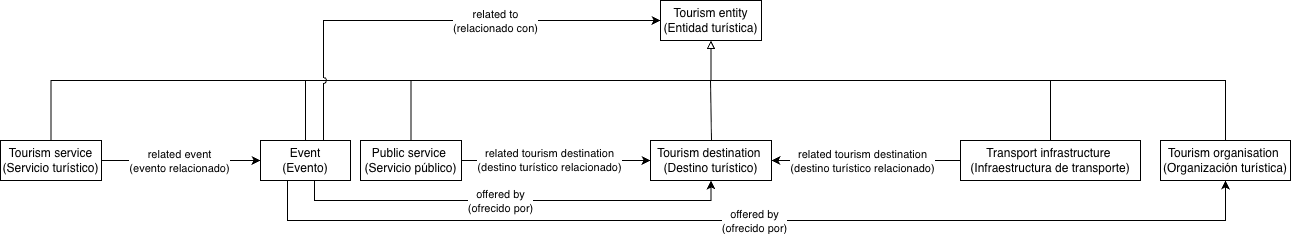

The diagram above was exported from draw.io. Its source (the exported page's mxGraphModel, read from the mxfile embedded in the PNG):
<mxGraphModel dx="869" dy="593" grid="1" gridSize="10" guides="1" tooltips="1" connect="1" arrows="1" fold="1" page="1" pageScale="1" pageWidth="1169" pageHeight="827" math="0" shadow="0">
  <root>
    <mxCell id="7jw0QeUOmdHhHlZSSN_B-0" />
    <mxCell id="7jw0QeUOmdHhHlZSSN_B-1" parent="7jw0QeUOmdHhHlZSSN_B-0" />
    <mxCell id="7jw0QeUOmdHhHlZSSN_B-2" parent="7jw0QeUOmdHhHlZSSN_B-1" style="rounded=0;whiteSpace=wrap;html=1;snapToPoint=1;points=[[0.1,0],[0.2,0],[0.3,0],[0.4,0],[0.5,0],[0.6,0],[0.7,0],[0.8,0],[0.9,0],[0,0.1],[0,0.3],[0,0.5],[0,0.7],[0,0.9],[0.1,1],[0.2,1],[0.3,1],[0.4,1],[0.5,1],[0.6,1],[0.7,1],[0.8,1],[0.9,1],[1,0.1],[1,0.3],[1,0.5],[1,0.7],[1,0.9]];" value="Event&lt;br&gt;(Evento)" vertex="1">
      <mxGeometry height="40" width="90" x="340" y="330" as="geometry" />
    </mxCell>
    <mxCell id="7jw0QeUOmdHhHlZSSN_B-3" parent="7jw0QeUOmdHhHlZSSN_B-1" style="rounded=0;whiteSpace=wrap;html=1;snapToPoint=1;points=[[0.1,0],[0.2,0],[0.3,0],[0.4,0],[0.5,0],[0.6,0],[0.7,0],[0.8,0],[0.9,0],[0,0.1],[0,0.3],[0,0.5],[0,0.7],[0,0.9],[0.1,1],[0.2,1],[0.3,1],[0.4,1],[0.5,1],[0.6,1],[0.7,1],[0.8,1],[0.9,1],[1,0.1],[1,0.3],[1,0.5],[1,0.7],[1,0.9]];" value="Public service&amp;nbsp;&lt;br&gt;(Servicio público)" vertex="1">
      <mxGeometry height="40" width="101" x="440" y="330" as="geometry" />
    </mxCell>
    <mxCell id="7jw0QeUOmdHhHlZSSN_B-4" parent="7jw0QeUOmdHhHlZSSN_B-1" style="rounded=0;whiteSpace=wrap;html=1;snapToPoint=1;points=[[0.1,0],[0.2,0],[0.3,0],[0.4,0],[0.5,0],[0.6,0],[0.7,0],[0.8,0],[0.9,0],[0,0.1],[0,0.3],[0,0.5],[0,0.7],[0,0.9],[0.1,1],[0.2,1],[0.3,1],[0.4,1],[0.5,1],[0.6,1],[0.7,1],[0.8,1],[0.9,1],[1,0.1],[1,0.3],[1,0.5],[1,0.7],[1,0.9]];" value="Tourism entity (Entidad turística)" vertex="1">
      <mxGeometry height="40" width="101" x="740" y="190" as="geometry" />
    </mxCell>
    <mxCell id="7jw0QeUOmdHhHlZSSN_B-5" parent="7jw0QeUOmdHhHlZSSN_B-1" style="rounded=0;whiteSpace=wrap;html=1;snapToPoint=1;points=[[0.1,0],[0.2,0],[0.3,0],[0.4,0],[0.5,0],[0.6,0],[0.7,0],[0.8,0],[0.9,0],[0,0.1],[0,0.3],[0,0.5],[0,0.7],[0,0.9],[0.1,1],[0.2,1],[0.3,1],[0.4,1],[0.5,1],[0.6,1],[0.7,1],[0.8,1],[0.9,1],[1,0.1],[1,0.3],[1,0.5],[1,0.7],[1,0.9]];" value="Tourism&amp;nbsp;&lt;span style=&quot;background-color: transparent; color: light-dark(rgb(0, 0, 0), rgb(255, 255, 255));&quot;&gt;destination&amp;nbsp;&lt;/span&gt;&lt;div&gt;(Destino turístico)&lt;/div&gt;" vertex="1">
      <mxGeometry height="40" width="121" x="730" y="330" as="geometry" />
    </mxCell>
    <mxCell id="7jw0QeUOmdHhHlZSSN_B-6" parent="7jw0QeUOmdHhHlZSSN_B-1" style="rounded=0;whiteSpace=wrap;html=1;snapToPoint=1;points=[[0.1,0],[0.2,0],[0.3,0],[0.4,0],[0.5,0],[0.6,0],[0.7,0],[0.8,0],[0.9,0],[0,0.1],[0,0.3],[0,0.5],[0,0.7],[0,0.9],[0.1,1],[0.2,1],[0.3,1],[0.4,1],[0.5,1],[0.6,1],[0.7,1],[0.8,1],[0.9,1],[1,0.1],[1,0.3],[1,0.5],[1,0.7],[1,0.9]];" value="&lt;div&gt;Transport&amp;nbsp;&lt;span style=&quot;background-color: transparent; color: light-dark(rgb(0, 0, 0), rgb(255, 255, 255));&quot;&gt;infrastructure&amp;nbsp;&lt;/span&gt;&lt;/div&gt;&lt;div&gt;(Infraestructura de transporte)&lt;/div&gt;" vertex="1">
      <mxGeometry height="40" width="180" x="1040" y="330" as="geometry" />
    </mxCell>
    <mxCell id="7jw0QeUOmdHhHlZSSN_B-7" edge="1" parent="7jw0QeUOmdHhHlZSSN_B-1" source="7jw0QeUOmdHhHlZSSN_B-16" style="edgeStyle=orthogonalEdgeStyle;rounded=0;orthogonalLoop=1;jettySize=auto;html=1;startArrow=classic;startFill=1;endArrow=none;endFill=0;exitX=0.5;exitY=1;exitDx=0;exitDy=0;entryX=0.3;entryY=1;entryDx=0;entryDy=0;" target="7jw0QeUOmdHhHlZSSN_B-2">
      <mxGeometry relative="1" as="geometry">
        <Array as="points">
          <mxPoint x="1305" y="410" />
          <mxPoint x="367" y="410" />
        </Array>
        <mxPoint x="935" y="371" as="sourcePoint" />
        <mxPoint x="383" y="370" as="targetPoint" />
      </mxGeometry>
    </mxCell>
    <mxCell id="7jw0QeUOmdHhHlZSSN_B-8" connectable="0" parent="7jw0QeUOmdHhHlZSSN_B-7" style="edgeLabel;html=1;align=center;verticalAlign=middle;resizable=0;points=[];" value="offered by&lt;br&gt;(ofrecido por)" vertex="1">
      <mxGeometry relative="1" x="-0.1358" y="3" as="geometry">
        <mxPoint x="-72" y="-3" as="offset" />
      </mxGeometry>
    </mxCell>
    <mxCell id="7jw0QeUOmdHhHlZSSN_B-9" edge="1" parent="7jw0QeUOmdHhHlZSSN_B-1" style="endArrow=block;html=1;rounded=0;endFill=0;entryX=0.5;entryY=1;entryDx=0;entryDy=0;" target="7jw0QeUOmdHhHlZSSN_B-4" value="">
      <mxGeometry height="50" relative="1" width="50" as="geometry">
        <mxPoint x="790.5" y="270" as="sourcePoint" />
        <mxPoint x="641" y="300" as="targetPoint" />
      </mxGeometry>
    </mxCell>
    <mxCell id="7jw0QeUOmdHhHlZSSN_B-12" edge="1" parent="7jw0QeUOmdHhHlZSSN_B-1" source="7jw0QeUOmdHhHlZSSN_B-3" style="endArrow=none;html=1;rounded=0;exitX=0.5;exitY=0;exitDx=0;exitDy=0;" value="">
      <mxGeometry height="50" relative="1" width="50" as="geometry">
        <Array as="points" />
        <mxPoint x="549" y="330" as="sourcePoint" />
        <mxPoint x="490.5" y="270" as="targetPoint" />
      </mxGeometry>
    </mxCell>
    <mxCell id="7jw0QeUOmdHhHlZSSN_B-13" edge="1" parent="7jw0QeUOmdHhHlZSSN_B-1" source="7jw0QeUOmdHhHlZSSN_B-5" style="edgeStyle=orthogonalEdgeStyle;rounded=0;orthogonalLoop=1;jettySize=auto;html=1;startArrow=classic;startFill=1;endArrow=none;endFill=0;exitX=0.5;exitY=1;exitDx=0;exitDy=0;entryX=0.6;entryY=1;entryDx=0;entryDy=0;" target="7jw0QeUOmdHhHlZSSN_B-2">
      <mxGeometry relative="1" as="geometry">
        <Array as="points">
          <mxPoint x="790.5" y="390" />
          <mxPoint x="394" y="390" />
        </Array>
        <mxPoint x="765" y="380" as="sourcePoint" />
        <mxPoint x="415" y="370" as="targetPoint" />
      </mxGeometry>
    </mxCell>
    <mxCell id="7jw0QeUOmdHhHlZSSN_B-14" connectable="0" parent="7jw0QeUOmdHhHlZSSN_B-13" style="edgeLabel;html=1;align=center;verticalAlign=middle;resizable=0;points=[];" value="offered by&lt;br&gt;(ofrecido por)" vertex="1">
      <mxGeometry relative="1" x="-0.1358" y="3" as="geometry">
        <mxPoint x="-42" y="-3" as="offset" />
      </mxGeometry>
    </mxCell>
    <mxCell id="k1smk2j9WVSqVao4Ozz2-0" edge="1" parent="7jw0QeUOmdHhHlZSSN_B-1" source="7jw0QeUOmdHhHlZSSN_B-16" style="edgeStyle=orthogonalEdgeStyle;rounded=0;orthogonalLoop=1;jettySize=auto;html=1;exitX=0.5;exitY=0;exitDx=0;exitDy=0;entryX=0.5;entryY=0;entryDx=0;entryDy=0;endArrow=none;endFill=0;" target="7jw0QeUOmdHhHlZSSN_B-29">
      <mxGeometry relative="1" as="geometry">
        <Array as="points">
          <mxPoint x="1025" y="270" />
          <mxPoint x="275" y="270" />
        </Array>
      </mxGeometry>
    </mxCell>
    <mxCell id="7jw0QeUOmdHhHlZSSN_B-16" parent="7jw0QeUOmdHhHlZSSN_B-1" style="rounded=0;whiteSpace=wrap;html=1;snapToPoint=1;points=[[0.1,0],[0.2,0],[0.3,0],[0.4,0],[0.5,0],[0.6,0],[0.7,0],[0.8,0],[0.9,0],[0,0.1],[0,0.3],[0,0.5],[0,0.7],[0,0.9],[0.1,1],[0.2,1],[0.3,1],[0.4,1],[0.5,1],[0.6,1],[0.7,1],[0.8,1],[0.9,1],[1,0.1],[1,0.3],[1,0.5],[1,0.7],[1,0.9]];" value="Tourism&amp;nbsp;&lt;span style=&quot;background-color: transparent; color: light-dark(rgb(0, 0, 0), rgb(255, 255, 255));&quot;&gt;organisation&amp;nbsp;&lt;/span&gt;&lt;div&gt;(Organización turística)&lt;/div&gt;" vertex="1">
      <mxGeometry height="40" width="130" x="1240" y="330" as="geometry" />
    </mxCell>
    <mxCell id="7jw0QeUOmdHhHlZSSN_B-17" edge="1" parent="7jw0QeUOmdHhHlZSSN_B-1" source="7jw0QeUOmdHhHlZSSN_B-3" style="endArrow=classic;html=1;rounded=0;entryX=0;entryY=0.5;entryDx=0;entryDy=0;exitX=1;exitY=0.5;exitDx=0;exitDy=0;" target="7jw0QeUOmdHhHlZSSN_B-5" value="">
      <mxGeometry height="50" relative="1" width="50" as="geometry">
        <mxPoint x="587" y="350" as="sourcePoint" />
        <mxPoint x="637" y="300" as="targetPoint" />
      </mxGeometry>
    </mxCell>
    <mxCell id="7jw0QeUOmdHhHlZSSN_B-18" connectable="0" parent="7jw0QeUOmdHhHlZSSN_B-17" style="edgeLabel;html=1;align=center;verticalAlign=middle;resizable=0;points=[];" value="related tourism&amp;nbsp;&lt;span style=&quot;background-color: light-dark(#ffffff, var(--ge-dark-color, #121212)); color: light-dark(rgb(0, 0, 0), rgb(255, 255, 255));&quot;&gt;destination&lt;br&gt;(destino turístico relacionado)&lt;/span&gt;" vertex="1">
      <mxGeometry relative="1" x="-0.0784" y="1" as="geometry">
        <mxPoint as="offset" />
      </mxGeometry>
    </mxCell>
    <mxCell id="7jw0QeUOmdHhHlZSSN_B-19" edge="1" parent="7jw0QeUOmdHhHlZSSN_B-1" source="7jw0QeUOmdHhHlZSSN_B-6" style="endArrow=classic;html=1;rounded=0;entryX=1;entryY=0.5;entryDx=0;entryDy=0;exitX=0;exitY=0.5;exitDx=0;exitDy=0;" target="7jw0QeUOmdHhHlZSSN_B-5" value="">
      <mxGeometry height="50" relative="1" width="50" as="geometry">
        <mxPoint x="867" y="350" as="sourcePoint" />
        <mxPoint x="917" y="300" as="targetPoint" />
      </mxGeometry>
    </mxCell>
    <mxCell id="7jw0QeUOmdHhHlZSSN_B-20" connectable="0" parent="7jw0QeUOmdHhHlZSSN_B-19" style="edgeLabel;html=1;align=center;verticalAlign=middle;resizable=0;points=[];" value="related tourism &lt;span style=&quot;color: light-dark(rgb(0, 0, 0), rgb(255, 255, 255));&quot;&gt;destination&lt;br&gt;(destino turístico relacionado)&lt;/span&gt;" vertex="1">
      <mxGeometry relative="1" x="0.1136" as="geometry">
        <mxPoint x="6" as="offset" />
      </mxGeometry>
    </mxCell>
    <mxCell id="7jw0QeUOmdHhHlZSSN_B-21" edge="1" parent="7jw0QeUOmdHhHlZSSN_B-1" source="7jw0QeUOmdHhHlZSSN_B-5" style="endArrow=none;html=1;rounded=0;" value="">
      <mxGeometry height="50" relative="1" width="50" as="geometry">
        <Array as="points" />
        <mxPoint x="567" y="320" as="sourcePoint" />
        <mxPoint x="790" y="270" as="targetPoint" />
      </mxGeometry>
    </mxCell>
    <mxCell id="7jw0QeUOmdHhHlZSSN_B-22" edge="1" parent="7jw0QeUOmdHhHlZSSN_B-1" source="7jw0QeUOmdHhHlZSSN_B-6" style="endArrow=none;html=1;rounded=0;exitX=0.5;exitY=0;exitDx=0;exitDy=0;" value="">
      <mxGeometry height="50" relative="1" width="50" as="geometry">
        <Array as="points" />
        <mxPoint x="927" y="330" as="sourcePoint" />
        <mxPoint x="1130" y="270" as="targetPoint" />
      </mxGeometry>
    </mxCell>
    <mxCell id="7jw0QeUOmdHhHlZSSN_B-27" edge="1" parent="7jw0QeUOmdHhHlZSSN_B-1" source="7jw0QeUOmdHhHlZSSN_B-29" style="edgeStyle=orthogonalEdgeStyle;rounded=0;orthogonalLoop=1;jettySize=auto;html=1;exitX=1;exitY=0.5;exitDx=0;exitDy=0;entryX=0;entryY=0.5;entryDx=0;entryDy=0;" target="7jw0QeUOmdHhHlZSSN_B-2">
      <mxGeometry relative="1" as="geometry" />
    </mxCell>
    <mxCell id="7jw0QeUOmdHhHlZSSN_B-28" connectable="0" parent="7jw0QeUOmdHhHlZSSN_B-27" style="edgeLabel;html=1;align=center;verticalAlign=middle;resizable=0;points=[];" value="related&amp;nbsp;&lt;span style=&quot;background-color: light-dark(#ffffff, var(--ge-dark-color, #121212)); color: light-dark(rgb(0, 0, 0), rgb(255, 255, 255));&quot;&gt;event&lt;br&gt;(evento relacionado)&lt;/span&gt;" vertex="1">
      <mxGeometry relative="1" as="geometry">
        <mxPoint x="-3" as="offset" />
      </mxGeometry>
    </mxCell>
    <mxCell id="7jw0QeUOmdHhHlZSSN_B-29" parent="7jw0QeUOmdHhHlZSSN_B-1" style="rounded=0;whiteSpace=wrap;html=1;snapToPoint=1;points=[[0.1,0],[0.2,0],[0.3,0],[0.4,0],[0.5,0],[0.6,0],[0.7,0],[0.8,0],[0.9,0],[0,0.1],[0,0.3],[0,0.5],[0,0.7],[0,0.9],[0.1,1],[0.2,1],[0.3,1],[0.4,1],[0.5,1],[0.6,1],[0.7,1],[0.8,1],[0.9,1],[1,0.1],[1,0.3],[1,0.5],[1,0.7],[1,0.9]];" value="Tourism service (Servicio turístico)" vertex="1">
      <mxGeometry height="40" width="101" x="80" y="330" as="geometry" />
    </mxCell>
    <mxCell id="k1smk2j9WVSqVao4Ozz2-1" edge="1" parent="7jw0QeUOmdHhHlZSSN_B-1" source="7jw0QeUOmdHhHlZSSN_B-2" style="endArrow=none;html=1;rounded=0;exitX=0.5;exitY=0;exitDx=0;exitDy=0;" value="">
      <mxGeometry height="50" relative="1" width="50" as="geometry">
        <Array as="points" />
        <mxPoint x="419" y="330" as="sourcePoint" />
        <mxPoint x="385" y="270" as="targetPoint" />
      </mxGeometry>
    </mxCell>
    <mxCell id="Ztktmrujdbhe7KF8-aMH-0" edge="1" parent="7jw0QeUOmdHhHlZSSN_B-1" source="7jw0QeUOmdHhHlZSSN_B-2" style="edgeStyle=orthogonalEdgeStyle;rounded=0;orthogonalLoop=1;jettySize=auto;html=1;exitX=0.7;exitY=0;exitDx=0;exitDy=0;entryX=0;entryY=0.5;entryDx=0;entryDy=0;jumpStyle=arc;" target="7jw0QeUOmdHhHlZSSN_B-4">
      <mxGeometry relative="1" as="geometry" />
    </mxCell>
    <mxCell id="Ztktmrujdbhe7KF8-aMH-1" connectable="0" parent="Ztktmrujdbhe7KF8-aMH-0" style="edgeLabel;html=1;align=center;verticalAlign=middle;resizable=0;points=[];" value="related to&lt;br&gt;(relacionado con)" vertex="1">
      <mxGeometry relative="1" x="-0.0416" y="-1" as="geometry">
        <mxPoint x="72" y="-1" as="offset" />
      </mxGeometry>
    </mxCell>
  </root>
</mxGraphModel>